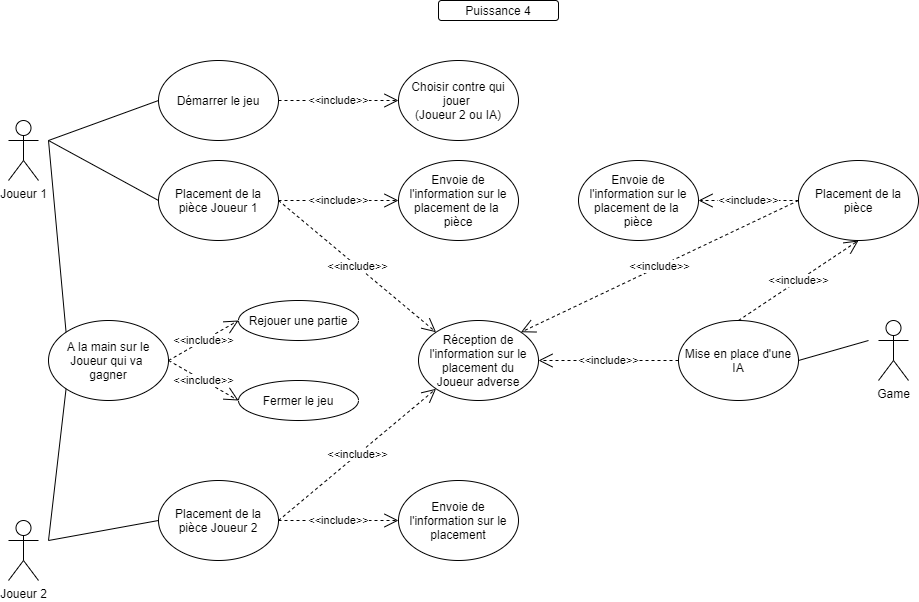

The diagram above was exported from draw.io. Its source (the exported page's mxGraphModel, read from the mxfile embedded in the PNG):
<mxGraphModel dx="700" dy="695" grid="1" gridSize="10" guides="1" tooltips="1" connect="1" arrows="1" fold="1" page="1" pageScale="1" pageWidth="827" pageHeight="1169" math="0" shadow="0">
  <root>
    <mxCell id="WIyWlLk6GJQsqaUBKTNV-0" />
    <mxCell id="WIyWlLk6GJQsqaUBKTNV-1" parent="WIyWlLk6GJQsqaUBKTNV-0" />
    <mxCell id="Jok30nCjPfyJgUG5HTjt-0" value="Joueur 1" style="shape=umlActor;verticalLabelPosition=bottom;verticalAlign=top;html=1;outlineConnect=0;" parent="WIyWlLk6GJQsqaUBKTNV-1" vertex="1">
      <mxGeometry x="130" y="120" width="30" height="60" as="geometry" />
    </mxCell>
    <mxCell id="Jok30nCjPfyJgUG5HTjt-1" value="Joueur 2" style="shape=umlActor;verticalLabelPosition=bottom;verticalAlign=top;html=1;outlineConnect=0;" parent="WIyWlLk6GJQsqaUBKTNV-1" vertex="1">
      <mxGeometry x="130" y="520" width="30" height="60" as="geometry" />
    </mxCell>
    <mxCell id="Jok30nCjPfyJgUG5HTjt-4" value="Placement de la pièce Joueur 1" style="ellipse;whiteSpace=wrap;html=1;" parent="WIyWlLk6GJQsqaUBKTNV-1" vertex="1">
      <mxGeometry x="280" y="160" width="120" height="80" as="geometry" />
    </mxCell>
    <mxCell id="Jok30nCjPfyJgUG5HTjt-5" value="Placement de la pièce Joueur 2" style="ellipse;whiteSpace=wrap;html=1;" parent="WIyWlLk6GJQsqaUBKTNV-1" vertex="1">
      <mxGeometry x="280" y="480" width="120" height="80" as="geometry" />
    </mxCell>
    <mxCell id="Jok30nCjPfyJgUG5HTjt-6" value="Choisir contre qui jouer &lt;br&gt;(Joueur 2 ou IA)" style="ellipse;whiteSpace=wrap;html=1;" parent="WIyWlLk6GJQsqaUBKTNV-1" vertex="1">
      <mxGeometry x="520" y="60" width="120" height="80" as="geometry" />
    </mxCell>
    <mxCell id="Jok30nCjPfyJgUG5HTjt-7" value="Fermer le jeu" style="ellipse;whiteSpace=wrap;html=1;" parent="WIyWlLk6GJQsqaUBKTNV-1" vertex="1">
      <mxGeometry x="360" y="380" width="120" height="40" as="geometry" />
    </mxCell>
    <mxCell id="Jok30nCjPfyJgUG5HTjt-8" value="Rejouer une partie" style="ellipse;whiteSpace=wrap;html=1;" parent="WIyWlLk6GJQsqaUBKTNV-1" vertex="1">
      <mxGeometry x="360" y="300" width="120" height="40" as="geometry" />
    </mxCell>
    <mxCell id="Jok30nCjPfyJgUG5HTjt-9" value="Game" style="shape=umlActor;verticalLabelPosition=bottom;verticalAlign=top;html=1;outlineConnect=0;" parent="WIyWlLk6GJQsqaUBKTNV-1" vertex="1">
      <mxGeometry x="1000" y="320" width="30" height="60" as="geometry" />
    </mxCell>
    <mxCell id="Jok30nCjPfyJgUG5HTjt-11" value="Puissance 4" style="rounded=1;whiteSpace=wrap;html=1;" parent="WIyWlLk6GJQsqaUBKTNV-1" vertex="1">
      <mxGeometry x="560" width="120" height="20" as="geometry" />
    </mxCell>
    <mxCell id="Jok30nCjPfyJgUG5HTjt-20" value="" style="endArrow=none;html=1;entryX=0;entryY=0.5;entryDx=0;entryDy=0;" parent="WIyWlLk6GJQsqaUBKTNV-1" target="Jok30nCjPfyJgUG5HTjt-4" edge="1">
      <mxGeometry width="50" height="50" relative="1" as="geometry">
        <mxPoint x="170" y="140" as="sourcePoint" />
        <mxPoint x="220" y="90" as="targetPoint" />
      </mxGeometry>
    </mxCell>
    <mxCell id="Jok30nCjPfyJgUG5HTjt-24" value="" style="endArrow=none;html=1;entryX=0;entryY=0.5;entryDx=0;entryDy=0;" parent="WIyWlLk6GJQsqaUBKTNV-1" target="Jok30nCjPfyJgUG5HTjt-5" edge="1">
      <mxGeometry width="50" height="50" relative="1" as="geometry">
        <mxPoint x="170" y="540" as="sourcePoint" />
        <mxPoint x="280" y="780" as="targetPoint" />
      </mxGeometry>
    </mxCell>
    <mxCell id="Jok30nCjPfyJgUG5HTjt-30" value="A la main sur le Joueur qui va &lt;br&gt;gagner" style="ellipse;whiteSpace=wrap;html=1;" parent="WIyWlLk6GJQsqaUBKTNV-1" vertex="1">
      <mxGeometry x="170" y="320" width="120" height="80" as="geometry" />
    </mxCell>
    <mxCell id="Jok30nCjPfyJgUG5HTjt-31" value="" style="endArrow=none;html=1;entryX=0;entryY=0;entryDx=0;entryDy=0;" parent="WIyWlLk6GJQsqaUBKTNV-1" target="Jok30nCjPfyJgUG5HTjt-30" edge="1">
      <mxGeometry width="50" height="50" relative="1" as="geometry">
        <mxPoint x="170" y="140" as="sourcePoint" />
        <mxPoint x="290" y="210" as="targetPoint" />
      </mxGeometry>
    </mxCell>
    <mxCell id="Jok30nCjPfyJgUG5HTjt-32" value="" style="endArrow=none;html=1;entryX=0;entryY=1;entryDx=0;entryDy=0;" parent="WIyWlLk6GJQsqaUBKTNV-1" target="Jok30nCjPfyJgUG5HTjt-30" edge="1">
      <mxGeometry width="50" height="50" relative="1" as="geometry">
        <mxPoint x="170" y="540" as="sourcePoint" />
        <mxPoint x="290" y="570" as="targetPoint" />
      </mxGeometry>
    </mxCell>
    <mxCell id="Jok30nCjPfyJgUG5HTjt-33" value="Réception de l'information sur le placement du&lt;br&gt;Joueur adverse" style="ellipse;whiteSpace=wrap;html=1;" parent="WIyWlLk6GJQsqaUBKTNV-1" vertex="1">
      <mxGeometry x="540" y="320" width="120" height="80" as="geometry" />
    </mxCell>
    <mxCell id="Jok30nCjPfyJgUG5HTjt-35" value="Envoie de l'information sur le placement de la &lt;br&gt;pièce" style="ellipse;whiteSpace=wrap;html=1;" parent="WIyWlLk6GJQsqaUBKTNV-1" vertex="1">
      <mxGeometry x="520" y="160" width="120" height="80" as="geometry" />
    </mxCell>
    <mxCell id="Jok30nCjPfyJgUG5HTjt-36" value="Envoie de l'information sur le placement" style="ellipse;whiteSpace=wrap;html=1;" parent="WIyWlLk6GJQsqaUBKTNV-1" vertex="1">
      <mxGeometry x="520" y="480" width="120" height="80" as="geometry" />
    </mxCell>
    <mxCell id="Jok30nCjPfyJgUG5HTjt-37" value="Mise en place d'une IA" style="ellipse;whiteSpace=wrap;html=1;" parent="WIyWlLk6GJQsqaUBKTNV-1" vertex="1">
      <mxGeometry x="800" y="320" width="120" height="80" as="geometry" />
    </mxCell>
    <mxCell id="Jok30nCjPfyJgUG5HTjt-38" value="Placement de la pièce" style="ellipse;whiteSpace=wrap;html=1;" parent="WIyWlLk6GJQsqaUBKTNV-1" vertex="1">
      <mxGeometry x="920" y="160" width="120" height="80" as="geometry" />
    </mxCell>
    <mxCell id="Jok30nCjPfyJgUG5HTjt-40" value="Démarrer le jeu" style="ellipse;whiteSpace=wrap;html=1;" parent="WIyWlLk6GJQsqaUBKTNV-1" vertex="1">
      <mxGeometry x="280" y="60" width="120" height="80" as="geometry" />
    </mxCell>
    <mxCell id="Jok30nCjPfyJgUG5HTjt-41" value="" style="endArrow=none;html=1;entryX=0;entryY=0.5;entryDx=0;entryDy=0;" parent="WIyWlLk6GJQsqaUBKTNV-1" target="Jok30nCjPfyJgUG5HTjt-40" edge="1">
      <mxGeometry width="50" height="50" relative="1" as="geometry">
        <mxPoint x="170" y="140" as="sourcePoint" />
        <mxPoint x="290" y="110" as="targetPoint" />
      </mxGeometry>
    </mxCell>
    <mxCell id="Jok30nCjPfyJgUG5HTjt-43" value="&amp;lt;&amp;lt;include&amp;gt;&amp;gt;" style="endArrow=open;endSize=12;dashed=1;html=1;exitX=0;exitY=0.5;exitDx=0;exitDy=0;entryX=1;entryY=0.5;entryDx=0;entryDy=0;" parent="WIyWlLk6GJQsqaUBKTNV-1" source="Jok30nCjPfyJgUG5HTjt-38" target="Jok30nCjPfyJgUG5HTjt-51" edge="1">
      <mxGeometry width="160" relative="1" as="geometry">
        <mxPoint x="720" y="550" as="sourcePoint" />
        <mxPoint x="880" y="550" as="targetPoint" />
      </mxGeometry>
    </mxCell>
    <mxCell id="Jok30nCjPfyJgUG5HTjt-44" value="&amp;lt;&amp;lt;include&amp;gt;&amp;gt;" style="endArrow=open;endSize=12;dashed=1;html=1;exitX=1;exitY=0.5;exitDx=0;exitDy=0;entryX=0;entryY=0.5;entryDx=0;entryDy=0;" parent="WIyWlLk6GJQsqaUBKTNV-1" source="Jok30nCjPfyJgUG5HTjt-40" target="Jok30nCjPfyJgUG5HTjt-6" edge="1">
      <mxGeometry width="160" relative="1" as="geometry">
        <mxPoint x="380" as="sourcePoint" />
        <mxPoint x="540" as="targetPoint" />
      </mxGeometry>
    </mxCell>
    <mxCell id="Jok30nCjPfyJgUG5HTjt-45" value="&amp;lt;&amp;lt;include&amp;gt;&amp;gt;" style="endArrow=open;endSize=12;dashed=1;html=1;exitX=1;exitY=0.5;exitDx=0;exitDy=0;entryX=0;entryY=0.5;entryDx=0;entryDy=0;" parent="WIyWlLk6GJQsqaUBKTNV-1" source="Jok30nCjPfyJgUG5HTjt-30" target="Jok30nCjPfyJgUG5HTjt-8" edge="1">
      <mxGeometry width="160" relative="1" as="geometry">
        <mxPoint x="360" y="319.5" as="sourcePoint" />
        <mxPoint x="480" y="319.5" as="targetPoint" />
      </mxGeometry>
    </mxCell>
    <mxCell id="Jok30nCjPfyJgUG5HTjt-46" value="&amp;lt;&amp;lt;include&amp;gt;&amp;gt;" style="endArrow=open;endSize=12;dashed=1;html=1;exitX=1;exitY=0.5;exitDx=0;exitDy=0;entryX=0;entryY=0.5;entryDx=0;entryDy=0;" parent="WIyWlLk6GJQsqaUBKTNV-1" source="Jok30nCjPfyJgUG5HTjt-30" target="Jok30nCjPfyJgUG5HTjt-7" edge="1">
      <mxGeometry width="160" relative="1" as="geometry">
        <mxPoint x="300" y="379" as="sourcePoint" />
        <mxPoint x="420" y="379" as="targetPoint" />
      </mxGeometry>
    </mxCell>
    <mxCell id="Jok30nCjPfyJgUG5HTjt-47" value="&amp;lt;&amp;lt;include&amp;gt;&amp;gt;" style="endArrow=open;endSize=12;dashed=1;html=1;exitX=1;exitY=0.5;exitDx=0;exitDy=0;entryX=0;entryY=0.5;entryDx=0;entryDy=0;" parent="WIyWlLk6GJQsqaUBKTNV-1" source="Jok30nCjPfyJgUG5HTjt-4" target="Jok30nCjPfyJgUG5HTjt-35" edge="1">
      <mxGeometry width="160" relative="1" as="geometry">
        <mxPoint x="414" y="220" as="sourcePoint" />
        <mxPoint x="534" y="220" as="targetPoint" />
      </mxGeometry>
    </mxCell>
    <mxCell id="Jok30nCjPfyJgUG5HTjt-48" value="&amp;lt;&amp;lt;include&amp;gt;&amp;gt;" style="endArrow=open;endSize=12;dashed=1;html=1;exitX=1;exitY=0.5;exitDx=0;exitDy=0;entryX=0;entryY=0.5;entryDx=0;entryDy=0;" parent="WIyWlLk6GJQsqaUBKTNV-1" source="Jok30nCjPfyJgUG5HTjt-5" target="Jok30nCjPfyJgUG5HTjt-36" edge="1">
      <mxGeometry width="160" relative="1" as="geometry">
        <mxPoint x="414" y="570" as="sourcePoint" />
        <mxPoint x="534" y="570" as="targetPoint" />
      </mxGeometry>
    </mxCell>
    <mxCell id="Jok30nCjPfyJgUG5HTjt-49" value="&amp;lt;&amp;lt;include&amp;gt;&amp;gt;" style="endArrow=open;endSize=12;dashed=1;html=1;exitX=1;exitY=0.5;exitDx=0;exitDy=0;entryX=0;entryY=0;entryDx=0;entryDy=0;" parent="WIyWlLk6GJQsqaUBKTNV-1" source="Jok30nCjPfyJgUG5HTjt-4" target="Jok30nCjPfyJgUG5HTjt-33" edge="1">
      <mxGeometry width="160" relative="1" as="geometry">
        <mxPoint x="410" y="210" as="sourcePoint" />
        <mxPoint x="530" y="210" as="targetPoint" />
      </mxGeometry>
    </mxCell>
    <mxCell id="Jok30nCjPfyJgUG5HTjt-50" value="&amp;lt;&amp;lt;include&amp;gt;&amp;gt;" style="endArrow=open;endSize=12;dashed=1;html=1;exitX=1;exitY=0.5;exitDx=0;exitDy=0;entryX=0;entryY=1;entryDx=0;entryDy=0;" parent="WIyWlLk6GJQsqaUBKTNV-1" source="Jok30nCjPfyJgUG5HTjt-5" target="Jok30nCjPfyJgUG5HTjt-33" edge="1">
      <mxGeometry width="160" relative="1" as="geometry">
        <mxPoint x="440" y="480" as="sourcePoint" />
        <mxPoint x="597.5735931288073" y="571.7157287525381" as="targetPoint" />
      </mxGeometry>
    </mxCell>
    <mxCell id="Jok30nCjPfyJgUG5HTjt-51" value="Envoie de l'information sur le placement de la &lt;br&gt;pièce" style="ellipse;whiteSpace=wrap;html=1;" parent="WIyWlLk6GJQsqaUBKTNV-1" vertex="1">
      <mxGeometry x="700" y="160" width="120" height="80" as="geometry" />
    </mxCell>
    <mxCell id="Jok30nCjPfyJgUG5HTjt-53" value="&amp;lt;&amp;lt;include&amp;gt;&amp;gt;" style="endArrow=open;endSize=12;dashed=1;html=1;exitX=0;exitY=0.5;exitDx=0;exitDy=0;entryX=1;entryY=0.5;entryDx=0;entryDy=0;" parent="WIyWlLk6GJQsqaUBKTNV-1" source="Jok30nCjPfyJgUG5HTjt-37" target="Jok30nCjPfyJgUG5HTjt-33" edge="1">
      <mxGeometry width="160" relative="1" as="geometry">
        <mxPoint x="730" y="560" as="sourcePoint" />
        <mxPoint x="890" y="560" as="targetPoint" />
      </mxGeometry>
    </mxCell>
    <mxCell id="Jok30nCjPfyJgUG5HTjt-54" value="" style="endArrow=none;html=1;exitX=1;exitY=0.5;exitDx=0;exitDy=0;" parent="WIyWlLk6GJQsqaUBKTNV-1" source="Jok30nCjPfyJgUG5HTjt-37" edge="1">
      <mxGeometry width="50" height="50" relative="1" as="geometry">
        <mxPoint x="880" y="491.72" as="sourcePoint" />
        <mxPoint x="990" y="340" as="targetPoint" />
      </mxGeometry>
    </mxCell>
    <mxCell id="Jok30nCjPfyJgUG5HTjt-55" value="&amp;lt;&amp;lt;include&amp;gt;&amp;gt;" style="endArrow=open;endSize=12;dashed=1;html=1;entryX=0.5;entryY=1;entryDx=0;entryDy=0;exitX=0.5;exitY=0;exitDx=0;exitDy=0;" parent="WIyWlLk6GJQsqaUBKTNV-1" source="Jok30nCjPfyJgUG5HTjt-37" target="Jok30nCjPfyJgUG5HTjt-38" edge="1">
      <mxGeometry width="160" relative="1" as="geometry">
        <mxPoint x="860" y="280" as="sourcePoint" />
        <mxPoint x="910" y="239" as="targetPoint" />
      </mxGeometry>
    </mxCell>
    <mxCell id="Jok30nCjPfyJgUG5HTjt-57" value="&amp;lt;&amp;lt;include&amp;gt;&amp;gt;" style="endArrow=open;endSize=12;dashed=1;html=1;exitX=0;exitY=0.5;exitDx=0;exitDy=0;entryX=1;entryY=0;entryDx=0;entryDy=0;" parent="WIyWlLk6GJQsqaUBKTNV-1" source="Jok30nCjPfyJgUG5HTjt-38" target="Jok30nCjPfyJgUG5HTjt-33" edge="1">
      <mxGeometry width="160" relative="1" as="geometry">
        <mxPoint x="810" y="370" as="sourcePoint" />
        <mxPoint x="670" y="370" as="targetPoint" />
      </mxGeometry>
    </mxCell>
  </root>
</mxGraphModel>